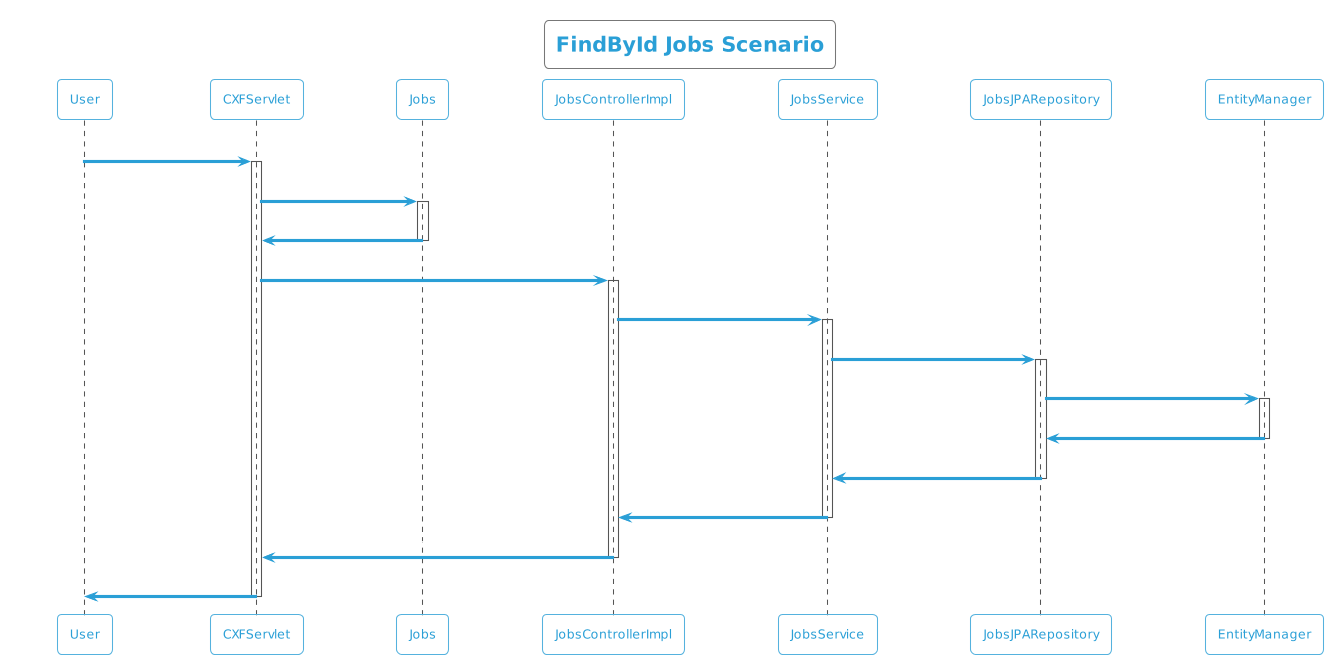

The diagram above was rendered by PlantUML. Its source (embedded in the PNG):
@startuml
!theme cyborg-outline
title FindById Jobs Scenario
participant User
User -> CXFServlet: GET, Jobs
activate CXFServlet
CXFServlet -> Jobs: << findById >>
activate Jobs
Jobs -> CXFServlet: << instance >>
deactivate Jobs
CXFServlet -> JobsControllerImpl: findById(:int)
activate JobsControllerImpl
JobsControllerImpl -> JobsService: findById(:int)
activate JobsService
JobsService -> JobsJPARepository: findById(:int)
activate JobsJPARepository
JobsJPARepository -> EntityManager: response(:Jobs)
activate EntityManager
EntityManager -> JobsJPARepository: << persisted Jobs >>
deactivate EntityManager
JobsJPARepository -> JobsService: << persisted Jobs >>
deactivate JobsJPARepository
JobsService -> JobsControllerImpl: << persisted Jobs >>
deactivate JobsService
JobsControllerImpl -> CXFServlet: << persisted Jobs >>
deactivate JobsControllerImpl
CXFServlet -> User: marshalled Jobs XML
deactivate CXFServlet
@enduml